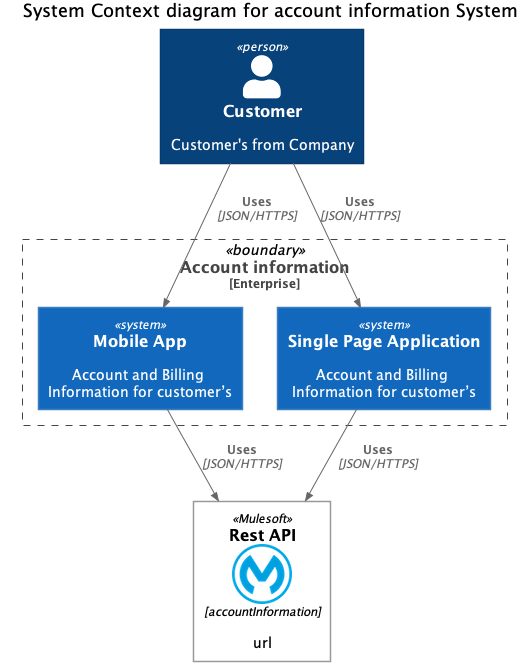

The diagram above was rendered by PlantUML. Its source (embedded in the PNG):
@startuml




skinparam defaultTextAlignment center

skinparam wrapWidth 500
skinparam maxMessageSize 300

skinparam rectangle {
    StereotypeFontSize 12
}

skinparam Arrow {
    Color #000000
    FontColor #000000
    FontSize 12
}

skinparam class {
	defaultTextAlignment left
    BackgroundColor #FFFFFF
    BorderColor #99999A
    StereotypeFontSize 12
    shadowing false
}









	skinparam rectangle<<Mulesoft>> {
	    BackgroundColor #FFFFFF
	    BorderColor #99999A
	}




	skinparam rectangle<<system api>> {
	    Shadowing false
	    StereotypeFontSize 0
	    FontColor #000000
	    BorderColor #99999A
	    BorderStyle dashed
	    BackgroundColor #FFFFFF
	}

	skinparam rectangle<<process api>> {
	    Shadowing false
	    StereotypeFontSize 0
	    FontColor #000000
	    BorderColor #99999A
	    BorderStyle dashed
	    BackgroundColor #FFFFFF
	}

	skinparam rectangle<<experience api>> {
	    Shadowing false
	    StereotypeFontSize 0
	    FontColor #000000
	    BorderColor #99999A
	    BorderStyle dashed
	    BackgroundColor #FFFFFF
	}





skinparam defaultTextAlignment center

skinparam wrapWidth 200
skinparam maxMessageSize 150

skinparam LegendBorderColor transparent
skinparam LegendBackgroundColor transparent
skinparam LegendFontColor #FFFFFF

skinparam rectangle {
    StereotypeFontSize 12
    shadowing false
}

skinparam database {
    StereotypeFontSize 12
    shadowing false
}

skinparam Arrow {
    Color #666666
    FontColor #666666
    FontSize 12
}

skinparam rectangle<<boundary>> {
    Shadowing false
    StereotypeFontSize 0
    FontColor #444444
    BorderColor #444444
    BorderStyle dashed
}





























skinparam rectangle<<person>> {
    StereotypeFontColor #FFFFFF
    FontColor #FFFFFF
    BackgroundColor #08427B
    BorderColor #073B6F
}

skinparam rectangle<<external_person>> {
    StereotypeFontColor #FFFFFF
    FontColor #FFFFFF
    BackgroundColor #686868
    BorderColor #8A8A8A
}

skinparam rectangle<<system>> {
    StereotypeFontColor #FFFFFF
    FontColor #FFFFFF
    BackgroundColor #1168BD
    BorderColor #3C7FC0
}

skinparam rectangle<<external_system>> {
    StereotypeFontColor #FFFFFF
    FontColor #FFFFFF
    BackgroundColor #999999
    BorderColor #8A8A8A
}

skinparam database<<system>> {
    StereotypeFontColor #FFFFFF
    FontColor #FFFFFF
    BackgroundColor #1168BD
    BorderColor #3C7FC0
}

skinparam database<<external_system>> {
    StereotypeFontColor #FFFFFF
    FontColor #FFFFFF
    BackgroundColor #999999
    BorderColor #8A8A8A
}

sprite $person [48x48/16] {
000000000000000000000000000000000000000000000000
000000000000000000000000000000000000000000000000
0000000000000000000049BCCA7200000000000000000000
0000000000000000006EFFFFFFFFB3000000000000000000
00000000000000001CFFFFFFFFFFFF700000000000000000
0000000000000001EFFFFFFFFFFFFFF80000000000000000
000000000000000CFFFFFFFFFFFFFFFF6000000000000000
000000000000007FFFFFFFFFFFFFFFFFF100000000000000
00000000000001FFFFFFFFFFFFFFFFFFF900000000000000
00000000000006FFFFFFFFFFFFFFFFFFFF00000000000000
0000000000000BFFFFFFFFFFFFFFFFFFFF40000000000000
0000000000000EFFFFFFFFFFFFFFFFFFFF70000000000000
0000000000000FFFFFFFFFFFFFFFFFFFFF80000000000000
0000000000000FFFFFFFFFFFFFFFFFFFFF80000000000000
0000000000000DFFFFFFFFFFFFFFFFFFFF60000000000000
0000000000000AFFFFFFFFFFFFFFFFFFFF40000000000000
00000000000006FFFFFFFFFFFFFFFFFFFE00000000000000
00000000000000EFFFFFFFFFFFFFFFFFF800000000000000
000000000000007FFFFFFFFFFFFFFFFFF100000000000000
000000000000000BFFFFFFFFFFFFFFFF5000000000000000
0000000000000001DFFFFFFFFFFFFFF70000000000000000
00000000000000000BFFFFFFFFFFFF500000000000000000
0000000000000000005DFFFFFFFFA1000000000000000000
0000000000000000000037ABB96100000000000000000000
000000000000000000000000000000000000000000000000
000000000000000000000000000000000000000000000000
000000000000025788300000000005886410000000000000
000000000007DFFFFFFD9643347BFFFFFFFB400000000000
0000000004EFFFFFFFFFFFFFFFFFFFFFFFFFFB1000000000
000000007FFFFFFFFFFFFFFFFFFFFFFFFFFFFFD200000000
00000006FFFFFFFFFFFFFFFFFFFFFFFFFFFFFFFE10000000
0000003FFFFFFFFFFFFFFFFFFFFFFFFFFFFFFFFFB0000000
000000BFFFFFFFFFFFFFFFFFFFFFFFFFFFFFFFFFF5000000
000003FFFFFFFFFFFFFFFFFFFFFFFFFFFFFFFFFFFD000000
000009FFFFFFFFFFFFFFFFFFFFFFFFFFFFFFFFFFFF200000
00000DFFFFFFFFFFFFFFFFFFFFFFFFFFFFFFFFFFFF600000
00000FFFFFFFFFFFFFFFFFFFFFFFFFFFFFFFFFFFFF800000
00001FFFFFFFFFFFFFFFFFFFFFFFFFFFFFFFFFFFFFA00000
00001FFFFFFFFFFFFFFFFFFFFFFFFFFFFFFFFFFFFFB00000
00001FFFFFFFFFFFFFFFFFFFFFFFFFFFFFFFFFFFFFB00000
00001FFFFFFFFFFFFFFFFFFFFFFFFFFFFFFFFFFFFFB00000
00001FFFFFFFFFFFFFFFFFFFFFFFFFFFFFFFFFFFFFA00000
00000EFFFFFFFFFFFFFFFFFFFFFFFFFFFFFFFFFFFF700000
000006FFFFFFFFFFFFFFFFFFFFFFFFFFFFFFFFFFFE100000
0000008FFFFFFFFFFFFFFFFFFFFFFFFFFFFFFFFFD3000000
000000014555555555555555555555555555555300000000
000000000000000000000000000000000000000000000000
000000000000000000000000000000000000000000000000
}














title System Context diagram for account information System

rectangle "<$person>\n==Customer\n\n Customer's from Company" <<person>> as customer

rectangle "==Account information\n<size:12>[Enterprise]</size>" <<boundary>> as c0 {
  rectangle "==Mobile App\n\n Account and Billing Information for customer’s" <<system>> as mobile
  rectangle "==Single Page Application\n\n Account and Billing Information for customer’s" <<system>> as webApp
}
	rectangle "==Rest API \n<img:https://raw.githubusercontent.com/brunosouzas/brunosouzas-plantUML/master/dist/mulesoft/muleBlueLogo.png>\n//<size:12>[accountInformation]</size>//\n\n url" <<Mulesoft>> as customerAPI

customer -->> mobile : **Uses**\n//<size:12>[JSON/HTTPS]</size>//
customer -->> webApp : **Uses**\n//<size:12>[JSON/HTTPS]</size>//
mobile -->> customerAPI : **Uses**\n//<size:12>[JSON/HTTPS]</size>//
webApp -->> customerAPI : **Uses**\n//<size:12>[JSON/HTTPS]</size>//
@enduml